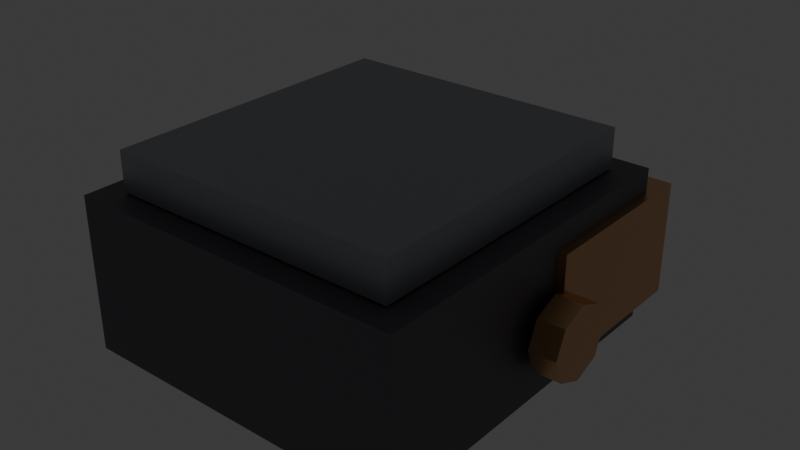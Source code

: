 # Source: dwarf_hat_welder.blend  (saved by Blender 5.3.31; exported with 4.5.12 LTS)
import bpy
from mathutils import Matrix  # noqa: F401  (used for matrix-valued properties, if any)

bpy.ops.wm.read_factory_settings(use_empty=True)
scene = bpy.context.scene
scene.name = 'Scene'

# ---- collections
col_collection = bpy.data.collections.new('Collection'); scene.collection.children.link(col_collection)

# ---- materials (node trees are filled in below, after node groups)
mat_irondark = bpy.data.materials.new('IronDark')
mat_irondark.use_backface_culling = True
mat_irondark.diffuse_color = (0.17, 0.17, 0.19, 1.0)
mat_iron = bpy.data.materials.new('Iron')
mat_iron.use_backface_culling = True
mat_iron.diffuse_color = (0.42, 0.43, 0.46, 1.0)
mat_copper = bpy.data.materials.new('Copper')
mat_copper.use_backface_culling = True
mat_copper.diffuse_color = (0.78, 0.45, 0.22, 1.0)
mat_neon = bpy.data.materials.new('Neon')
mat_neon.use_backface_culling = True
mat_neon.diffuse_color = (0.1, 0.85, 1.0, 1.0)

# ---- material node trees
mat_irondark.use_nodes = True; mat_irondark.node_tree.nodes.clear()
_N = mat_irondark.node_tree.nodes; _L = mat_irondark.node_tree.links
n0 = _N.new('ShaderNodeBsdfPrincipled'); n0.name = 'Principled BSDF'; n0.location = (-200, 100)
n0.inputs[0].default_value = (0.17, 0.17, 0.19, 1.0)
n0.inputs[1].default_value = 0.7
n0.inputs[2].default_value = 0.55
n0.inputs[10].default_value = 0.005
n1 = _N.new('ShaderNodeOutputMaterial'); n1.name = 'Material Output'; n1.location = (200, 100)
_L.new(n0.outputs[0], n1.inputs[0])
n1.is_active_output = True
mat_iron.use_nodes = True; mat_iron.node_tree.nodes.clear()
_N = mat_iron.node_tree.nodes; _L = mat_iron.node_tree.links
n0 = _N.new('ShaderNodeBsdfPrincipled'); n0.name = 'Principled BSDF'; n0.location = (-200, 100)
n0.inputs[0].default_value = (0.42, 0.43, 0.46, 1.0)
n0.inputs[1].default_value = 0.8
n0.inputs[2].default_value = 0.45
n0.inputs[10].default_value = 0.005
n1 = _N.new('ShaderNodeOutputMaterial'); n1.name = 'Material Output'; n1.location = (200, 100)
_L.new(n0.outputs[0], n1.inputs[0])
n1.is_active_output = True
mat_copper.use_nodes = True; mat_copper.node_tree.nodes.clear()
_N = mat_copper.node_tree.nodes; _L = mat_copper.node_tree.links
n0 = _N.new('ShaderNodeBsdfPrincipled'); n0.name = 'Principled BSDF'; n0.location = (-200, 100)
n0.inputs[0].default_value = (0.78, 0.45, 0.22, 1.0)
n0.inputs[1].default_value = 0.9
n0.inputs[2].default_value = 0.35
n0.inputs[10].default_value = 0.005
n1 = _N.new('ShaderNodeOutputMaterial'); n1.name = 'Material Output'; n1.location = (200, 100)
_L.new(n0.outputs[0], n1.inputs[0])
n1.is_active_output = True
mat_neon.use_nodes = True; mat_neon.node_tree.nodes.clear()
_N = mat_neon.node_tree.nodes; _L = mat_neon.node_tree.links
n0 = _N.new('ShaderNodeBsdfPrincipled'); n0.name = 'Principled BSDF'; n0.location = (-200, 100)
n0.inputs[0].default_value = (0.1, 0.85, 1.0, 1.0)
n0.inputs[2].default_value = 0.4
n0.inputs[10].default_value = 0.005
n0.inputs[27].default_value = (0.1, 0.85, 1.0, 1.0)
n0.inputs[28].default_value = 3.0
n1 = _N.new('ShaderNodeOutputMaterial'); n1.name = 'Material Output'; n1.location = (200, 100)
_L.new(n0.outputs[0], n1.inputs[0])
n1.is_active_output = True

# ---- world
world_world = bpy.data.worlds.new('World'); scene.world = world_world
world_world.use_nodes = True; world_world.node_tree.nodes.clear()
_N = world_world.node_tree.nodes; _L = world_world.node_tree.links
n0 = _N.new('ShaderNodeOutputWorld'); n0.name = 'World Output'; n0.location = (200, 100)
n1 = _N.new('ShaderNodeBackground'); n1.name = 'Background'; n1.location = (-200, 100)
n1.inputs[0].default_value = (0.05088, 0.05088, 0.05088, 1.0)
_L.new(n1.outputs[0], n0.inputs[0])
n0.is_active_output = True
world_world.color = (0.05088, 0.05088, 0.05088)
world_world.sun_shadow_jitter_overblur = 0.0

# ---- meshes
me_dwarfhatwelder = bpy.data.meshes.new('DwarfHatWelder')
me_dwarfhatwelder.from_pydata([(-0.21, -0.22, 0.06), (-0.21, -0.22, 0.25), (-0.21, 0.22, 0.06), (-0.21, 0.22, 0.25), (0.21, -0.22, 0.06), (0.21, -0.22, 0.25), (0.21, 0.22, 0.06), (0.21, 0.22, 0.25), (-0.18, -0.19, 0.252), (-0.18, -0.19, 0.3), (-0.18, 0.19, 0.252), (-0.18, 0.19, 0.3), (0.18, -0.19, 0.252), (0.18, -0.19, 0.3), (0.18, 0.19, 0.252), (0.18, 0.19, 0.3), (-0.22, 0.04, 0.08), (-0.22, 0.04, 0.22), (-0.22, 0.26, 0.08), (-0.22, 0.26, 0.22), (0.22, 0.04, 0.08), (0.22, 0.04, 0.22), (0.22, 0.26, 0.08), (0.22, 0.26, 0.22), (-0.095, 0.262, 0.092), (-0.095, 0.295, 0.092), (-0.05399, 0.262, 0.109), (-0.05399, 0.295, 0.109), (-0.037, 0.262, 0.15), (-0.037, 0.295, 0.15), (-0.05399, 0.262, 0.191), (-0.05399, 0.295, 0.191), (-0.095, 0.262, 0.208), (-0.095, 0.295, 0.208), (-0.136, 0.262, 0.191), (-0.136, 0.295, 0.191), (-0.153, 0.262, 0.15), (-0.153, 0.295, 0.15), (-0.136, 0.262, 0.109), (-0.136, 0.295, 0.109), (-0.095, 0.296, 0.106), (-0.095, 0.308, 0.106), (-0.06389, 0.296, 0.1189), (-0.06389, 0.308, 0.1189), (-0.051, 0.296, 0.15), (-0.051, 0.308, 0.15), (-0.06389, 0.296, 0.1811), (-0.06389, 0.308, 0.1811), (-0.095, 0.296, 0.194), (-0.095, 0.308, 0.194), (-0.1261, 0.296, 0.1811), (-0.1261, 0.308, 0.1811), (-0.139, 0.296, 0.15), (-0.139, 0.308, 0.15), (-0.1261, 0.296, 0.1189), (-0.1261, 0.308, 0.1189), (0.095, 0.262, 0.092), (0.095, 0.295, 0.092), (0.136, 0.262, 0.109), (0.136, 0.295, 0.109), (0.153, 0.262, 0.15), (0.153, 0.295, 0.15), (0.136, 0.262, 0.191), (0.136, 0.295, 0.191), (0.095, 0.262, 0.208), (0.095, 0.295, 0.208), (0.05399, 0.262, 0.191), (0.05399, 0.295, 0.191), (0.037, 0.262, 0.15), (0.037, 0.295, 0.15), (0.05399, 0.262, 0.109), (0.05399, 0.295, 0.109), (0.095, 0.296, 0.106), (0.095, 0.308, 0.106), (0.1261, 0.296, 0.1189), (0.1261, 0.308, 0.1189), (0.139, 0.296, 0.15), (0.139, 0.308, 0.15), (0.1261, 0.296, 0.1811), (0.1261, 0.308, 0.1811), (0.095, 0.296, 0.194), (0.095, 0.308, 0.194), (0.06389, 0.296, 0.1811), (0.06389, 0.308, 0.1811), (0.051, 0.296, 0.15), (0.051, 0.308, 0.15), (0.06389, 0.296, 0.1189), (0.06389, 0.308, 0.1189), (-0.222, 0.065, 0.14), (-0.255, 0.065, 0.14), (-0.222, 0.05182, 0.1718), (-0.255, 0.05182, 0.1718), (-0.222, 0.02, 0.185), (-0.255, 0.02, 0.185), (-0.222, -0.01182, 0.1718), (-0.255, -0.01182, 0.1718), (-0.222, -0.025, 0.14), (-0.255, -0.025, 0.14), (-0.222, -0.01182, 0.1082), (-0.255, -0.01182, 0.1082), (-0.222, 0.02, 0.095), (-0.255, 0.02, 0.095), (-0.222, 0.05182, 0.1082), (-0.255, 0.05182, 0.1082), (0.222, 0.065, 0.14), (0.255, 0.065, 0.14), (0.222, 0.05182, 0.1082), (0.255, 0.05182, 0.1082), (0.222, 0.02, 0.095), (0.255, 0.02, 0.095), (0.222, -0.01182, 0.1082), (0.255, -0.01182, 0.1082), (0.222, -0.025, 0.14), (0.255, -0.025, 0.14), (0.222, -0.01182, 0.1718), (0.255, -0.01182, 0.1718), (0.222, 0.02, 0.185), (0.255, 0.02, 0.185), (0.222, 0.05182, 0.1718), (0.255, 0.05182, 0.1718)], [], [(0, 1, 3, 2), (2, 3, 7, 6), (6, 7, 5, 4), (4, 5, 1, 0), (2, 6, 4, 0), (7, 3, 1, 5), (8, 9, 11, 10), (10, 11, 15, 14), (14, 15, 13, 12), (12, 13, 9, 8), (10, 14, 12, 8), (15, 11, 9, 13), (16, 17, 19, 18), (18, 19, 23, 22), (22, 23, 21, 20), (20, 21, 17, 16), (18, 22, 20, 16), (23, 19, 17, 21), (74, 75, 77, 76), (24, 25, 27, 26), (48, 49, 51, 50), (42, 43, 45, 44), (26, 27, 29, 28), (46, 47, 49, 48), (28, 29, 31, 30), (110, 111, 113, 112), (104, 105, 107, 106), (30, 31, 33, 32), (80, 81, 83, 82), (40, 41, 43, 42), (32, 33, 35, 34), (44, 45, 47, 46), (72, 73, 75, 74), (34, 35, 37, 36), (27, 25, 39, 37, 35, 33, 31, 29), (78, 79, 81, 80), (36, 37, 39, 38), (56, 57, 59, 58), (62, 63, 65, 64), (38, 39, 25, 24), (24, 26, 28, 30, 32, 34, 36, 38), (60, 61, 63, 62), (50, 51, 53, 52), (44, 46, 48, 50, 52, 54, 40, 42), (52, 53, 55, 54), (58, 59, 61, 60), (64, 65, 67, 66), (54, 55, 41, 40), (51, 49, 47, 45, 43, 41, 55, 53), (76, 77, 79, 78), (66, 67, 69, 68), (61, 59, 57, 71, 69, 67, 65, 63), (68, 69, 71, 70), (88, 89, 91, 90), (94, 95, 97, 96), (70, 71, 57, 56), (62, 64, 66, 68, 70, 56, 58, 60), (92, 93, 95, 94), (82, 83, 85, 84), (78, 80, 82, 84, 86, 72, 74, 76), (84, 85, 87, 86), (90, 91, 93, 92), (96, 97, 99, 98), (86, 87, 73, 72), (81, 79, 77, 75, 73, 87, 85, 83), (108, 109, 111, 110), (98, 99, 101, 100), (90, 92, 94, 96, 98, 100, 102, 88), (100, 101, 103, 102), (106, 107, 109, 108), (112, 113, 115, 114), (102, 103, 89, 88), (97, 95, 93, 91, 89, 103, 101, 99), (114, 115, 117, 116), (112, 114, 116, 118, 104, 106, 108, 110), (116, 117, 119, 118), (118, 119, 105, 104), (113, 111, 109, 107, 105, 119, 117, 115)])
me_dwarfhatwelder.polygons.foreach_set('material_index', [0, 0, 0, 0, 0, 0, 1, 1, 1, 1, 1, 1, 2, 2, 2, 2, 2, 2, 3, 0, 3, 3, 0, 3, 0, 2, 2, 0, 3, 3, 0, 3, 3, 0, 0, 3, 0, 0, 0, 0, 0, 0, 3, 3, 3, 0, 0, 3, 3, 3, 0, 0, 0, 2, 2, 0, 0, 2, 3, 3, 3, 2, 2, 3, 3, 2, 2, 2, 2, 2, 2, 2, 2, 2, 2, 2, 2, 2])
me_dwarfhatwelder.materials.append(mat_irondark)
me_dwarfhatwelder.materials.append(mat_iron)
me_dwarfhatwelder.materials.append(mat_copper)
me_dwarfhatwelder.materials.append(mat_neon)
me_dwarfhatwelder.update()

# ---- objects
ob_dwarfhatwelder = bpy.data.objects.new('DwarfHatWelder', me_dwarfhatwelder)

# ---- transforms, parenting, visibility, modifiers, constraints
ob_dwarfhatwelder.location = (0.0, 0.0, 0.0)

# ---- collection membership
scene.collection.objects.link(ob_dwarfhatwelder)

# ---- scene / render settings (as saved in the file)
scene.frame_start = 1; scene.frame_end = 250; scene.frame_set(1)
scene.render.engine = 'BLENDER_EEVEE_NEXT'
scene.render.bake_bias = 0.0
scene.render.bake_samples = 0
scene.render.compositor_device = 'GPU'
scene.eevee.use_volume_custom_range = False
scene.eevee.fast_gi_thickness_near = 0.1
scene.eevee.fast_gi_thickness_far = 0.0
scene.eevee.ray_tracing_options.screen_trace_thickness = 0.1
bpy.context.view_layer.update()

# ---- added for rendering (the .blend has no active camera): camera
cam_auto = bpy.data.cameras.new('AutoCamera')
cam_auto.lens = 50.0
cam_auto.sensor_width = 36.0
cam_auto.clip_end = 1000.0
ob_auto_camera = bpy.data.objects.new('AutoCamera', cam_auto)
scene.collection.objects.link(ob_auto_camera)
ob_auto_camera.location = (0.714573, -0.813488, 0.751658)
ob_auto_camera.rotation_euler = (1.09748, -7.21219e-08, 0.694738)
scene.camera = ob_auto_camera
bpy.context.view_layer.update()
